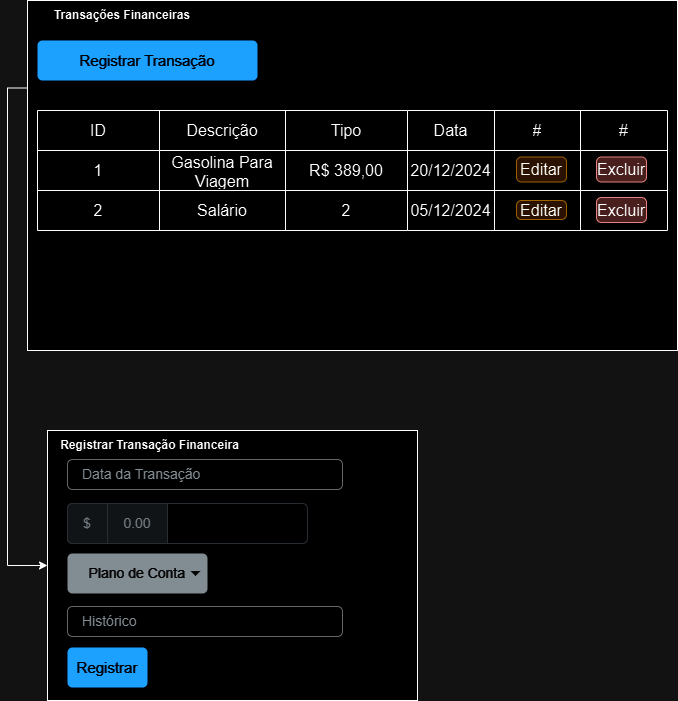

The diagram above was exported from draw.io. Its source (the exported page's mxGraphModel, read from the mxfile embedded in the PNG):
<mxGraphModel dx="1328" dy="772" grid="1" gridSize="10" guides="1" tooltips="1" connect="1" arrows="1" fold="1" page="1" pageScale="1" pageWidth="827" pageHeight="1169" math="0" shadow="0">
  <root>
    <mxCell id="0" />
    <mxCell id="1" parent="0" />
    <mxCell id="FlQ5AiQTA3cnXJCN8gwm-51" value="" style="group" vertex="1" connectable="0" parent="1">
      <mxGeometry x="80" y="50" width="650" height="350" as="geometry" />
    </mxCell>
    <mxCell id="FlQ5AiQTA3cnXJCN8gwm-52" value="" style="rounded=0;whiteSpace=wrap;html=1;" vertex="1" parent="FlQ5AiQTA3cnXJCN8gwm-51">
      <mxGeometry width="650" height="350" as="geometry" />
    </mxCell>
    <mxCell id="FlQ5AiQTA3cnXJCN8gwm-53" value="Transações Financeiras" style="text;html=1;align=center;verticalAlign=middle;whiteSpace=wrap;rounded=0;fontStyle=1" vertex="1" parent="FlQ5AiQTA3cnXJCN8gwm-51">
      <mxGeometry width="190" height="30" as="geometry" />
    </mxCell>
    <mxCell id="FlQ5AiQTA3cnXJCN8gwm-54" value="Registrar Transação" style="html=1;shadow=0;dashed=0;shape=mxgraph.bootstrap.rrect;rSize=5;strokeColor=none;strokeWidth=1;fillColor=#0085FC;fontColor=#FFFFFF;whiteSpace=wrap;align=center;verticalAlign=middle;spacingLeft=0;fontStyle=0;fontSize=15;spacing=5;" vertex="1" parent="FlQ5AiQTA3cnXJCN8gwm-51">
      <mxGeometry x="10" y="40" width="220" height="40" as="geometry" />
    </mxCell>
    <mxCell id="FlQ5AiQTA3cnXJCN8gwm-55" value="" style="shape=table;startSize=0;container=1;collapsible=0;childLayout=tableLayout;fontSize=16;" vertex="1" parent="FlQ5AiQTA3cnXJCN8gwm-51">
      <mxGeometry x="10" y="110" width="370" height="120" as="geometry" />
    </mxCell>
    <mxCell id="FlQ5AiQTA3cnXJCN8gwm-56" value="" style="shape=tableRow;horizontal=0;startSize=0;swimlaneHead=0;swimlaneBody=0;strokeColor=inherit;top=0;left=0;bottom=0;right=0;collapsible=0;dropTarget=0;fillColor=none;points=[[0,0.5],[1,0.5]];portConstraint=eastwest;fontSize=16;" vertex="1" parent="FlQ5AiQTA3cnXJCN8gwm-55">
      <mxGeometry width="370" height="40" as="geometry" />
    </mxCell>
    <mxCell id="FlQ5AiQTA3cnXJCN8gwm-57" value="ID" style="shape=partialRectangle;html=1;whiteSpace=wrap;connectable=0;strokeColor=inherit;overflow=hidden;fillColor=none;top=0;left=0;bottom=0;right=0;pointerEvents=1;fontSize=16;" vertex="1" parent="FlQ5AiQTA3cnXJCN8gwm-56">
      <mxGeometry width="122" height="40" as="geometry">
        <mxRectangle width="122" height="40" as="alternateBounds" />
      </mxGeometry>
    </mxCell>
    <mxCell id="FlQ5AiQTA3cnXJCN8gwm-58" value="Descrição" style="shape=partialRectangle;html=1;whiteSpace=wrap;connectable=0;strokeColor=inherit;overflow=hidden;fillColor=none;top=0;left=0;bottom=0;right=0;pointerEvents=1;fontSize=16;" vertex="1" parent="FlQ5AiQTA3cnXJCN8gwm-56">
      <mxGeometry x="122" width="126" height="40" as="geometry">
        <mxRectangle width="126" height="40" as="alternateBounds" />
      </mxGeometry>
    </mxCell>
    <mxCell id="FlQ5AiQTA3cnXJCN8gwm-59" value="Tipo" style="shape=partialRectangle;html=1;whiteSpace=wrap;connectable=0;strokeColor=inherit;overflow=hidden;fillColor=none;top=0;left=0;bottom=0;right=0;pointerEvents=1;fontSize=16;" vertex="1" parent="FlQ5AiQTA3cnXJCN8gwm-56">
      <mxGeometry x="248" width="122" height="40" as="geometry">
        <mxRectangle width="122" height="40" as="alternateBounds" />
      </mxGeometry>
    </mxCell>
    <mxCell id="FlQ5AiQTA3cnXJCN8gwm-60" value="" style="shape=tableRow;horizontal=0;startSize=0;swimlaneHead=0;swimlaneBody=0;strokeColor=inherit;top=0;left=0;bottom=0;right=0;collapsible=0;dropTarget=0;fillColor=none;points=[[0,0.5],[1,0.5]];portConstraint=eastwest;fontSize=16;" vertex="1" parent="FlQ5AiQTA3cnXJCN8gwm-55">
      <mxGeometry y="40" width="370" height="40" as="geometry" />
    </mxCell>
    <mxCell id="FlQ5AiQTA3cnXJCN8gwm-61" value="1" style="shape=partialRectangle;html=1;whiteSpace=wrap;connectable=0;strokeColor=inherit;overflow=hidden;fillColor=none;top=0;left=0;bottom=0;right=0;pointerEvents=1;fontSize=16;" vertex="1" parent="FlQ5AiQTA3cnXJCN8gwm-60">
      <mxGeometry width="122" height="40" as="geometry">
        <mxRectangle width="122" height="40" as="alternateBounds" />
      </mxGeometry>
    </mxCell>
    <mxCell id="FlQ5AiQTA3cnXJCN8gwm-62" value="Gasolina Para Viagem" style="shape=partialRectangle;html=1;whiteSpace=wrap;connectable=0;strokeColor=inherit;overflow=hidden;fillColor=none;top=0;left=0;bottom=0;right=0;pointerEvents=1;fontSize=16;" vertex="1" parent="FlQ5AiQTA3cnXJCN8gwm-60">
      <mxGeometry x="122" width="126" height="40" as="geometry">
        <mxRectangle width="126" height="40" as="alternateBounds" />
      </mxGeometry>
    </mxCell>
    <mxCell id="FlQ5AiQTA3cnXJCN8gwm-63" value="R$ 389,00" style="shape=partialRectangle;html=1;whiteSpace=wrap;connectable=0;strokeColor=inherit;overflow=hidden;fillColor=none;top=0;left=0;bottom=0;right=0;pointerEvents=1;fontSize=16;" vertex="1" parent="FlQ5AiQTA3cnXJCN8gwm-60">
      <mxGeometry x="248" width="122" height="40" as="geometry">
        <mxRectangle width="122" height="40" as="alternateBounds" />
      </mxGeometry>
    </mxCell>
    <mxCell id="FlQ5AiQTA3cnXJCN8gwm-64" value="" style="shape=tableRow;horizontal=0;startSize=0;swimlaneHead=0;swimlaneBody=0;strokeColor=inherit;top=0;left=0;bottom=0;right=0;collapsible=0;dropTarget=0;fillColor=none;points=[[0,0.5],[1,0.5]];portConstraint=eastwest;fontSize=16;" vertex="1" parent="FlQ5AiQTA3cnXJCN8gwm-55">
      <mxGeometry y="80" width="370" height="40" as="geometry" />
    </mxCell>
    <mxCell id="FlQ5AiQTA3cnXJCN8gwm-65" value="2" style="shape=partialRectangle;html=1;whiteSpace=wrap;connectable=0;strokeColor=inherit;overflow=hidden;fillColor=none;top=0;left=0;bottom=0;right=0;pointerEvents=1;fontSize=16;" vertex="1" parent="FlQ5AiQTA3cnXJCN8gwm-64">
      <mxGeometry width="122" height="40" as="geometry">
        <mxRectangle width="122" height="40" as="alternateBounds" />
      </mxGeometry>
    </mxCell>
    <mxCell id="FlQ5AiQTA3cnXJCN8gwm-66" value="Salário" style="shape=partialRectangle;html=1;whiteSpace=wrap;connectable=0;strokeColor=inherit;overflow=hidden;fillColor=none;top=0;left=0;bottom=0;right=0;pointerEvents=1;fontSize=16;" vertex="1" parent="FlQ5AiQTA3cnXJCN8gwm-64">
      <mxGeometry x="122" width="126" height="40" as="geometry">
        <mxRectangle width="126" height="40" as="alternateBounds" />
      </mxGeometry>
    </mxCell>
    <mxCell id="FlQ5AiQTA3cnXJCN8gwm-67" value="2" style="shape=partialRectangle;html=1;whiteSpace=wrap;connectable=0;strokeColor=inherit;overflow=hidden;fillColor=none;top=0;left=0;bottom=0;right=0;pointerEvents=1;fontSize=16;" vertex="1" parent="FlQ5AiQTA3cnXJCN8gwm-64">
      <mxGeometry x="248" width="122" height="40" as="geometry">
        <mxRectangle width="122" height="40" as="alternateBounds" />
      </mxGeometry>
    </mxCell>
    <mxCell id="FlQ5AiQTA3cnXJCN8gwm-68" value="" style="shape=table;startSize=0;container=1;collapsible=0;childLayout=tableLayout;fontSize=16;" vertex="1" parent="FlQ5AiQTA3cnXJCN8gwm-51">
      <mxGeometry x="380" y="110" width="260" height="120" as="geometry" />
    </mxCell>
    <mxCell id="FlQ5AiQTA3cnXJCN8gwm-69" value="" style="shape=tableRow;horizontal=0;startSize=0;swimlaneHead=0;swimlaneBody=0;strokeColor=inherit;top=0;left=0;bottom=0;right=0;collapsible=0;dropTarget=0;fillColor=none;points=[[0,0.5],[1,0.5]];portConstraint=eastwest;fontSize=16;" vertex="1" parent="FlQ5AiQTA3cnXJCN8gwm-68">
      <mxGeometry width="260" height="40" as="geometry" />
    </mxCell>
    <mxCell id="FlQ5AiQTA3cnXJCN8gwm-70" value="Data" style="shape=partialRectangle;html=1;whiteSpace=wrap;connectable=0;strokeColor=inherit;overflow=hidden;fillColor=none;top=0;left=0;bottom=0;right=0;pointerEvents=1;fontSize=16;" vertex="1" parent="FlQ5AiQTA3cnXJCN8gwm-69">
      <mxGeometry width="87" height="40" as="geometry">
        <mxRectangle width="87" height="40" as="alternateBounds" />
      </mxGeometry>
    </mxCell>
    <mxCell id="FlQ5AiQTA3cnXJCN8gwm-71" value="#" style="shape=partialRectangle;html=1;whiteSpace=wrap;connectable=0;strokeColor=inherit;overflow=hidden;fillColor=none;top=0;left=0;bottom=0;right=0;pointerEvents=1;fontSize=16;" vertex="1" parent="FlQ5AiQTA3cnXJCN8gwm-69">
      <mxGeometry x="87" width="86" height="40" as="geometry">
        <mxRectangle width="86" height="40" as="alternateBounds" />
      </mxGeometry>
    </mxCell>
    <mxCell id="FlQ5AiQTA3cnXJCN8gwm-72" value="#" style="shape=partialRectangle;html=1;whiteSpace=wrap;connectable=0;strokeColor=inherit;overflow=hidden;fillColor=none;top=0;left=0;bottom=0;right=0;pointerEvents=1;fontSize=16;" vertex="1" parent="FlQ5AiQTA3cnXJCN8gwm-69">
      <mxGeometry x="173" width="87" height="40" as="geometry">
        <mxRectangle width="87" height="40" as="alternateBounds" />
      </mxGeometry>
    </mxCell>
    <mxCell id="FlQ5AiQTA3cnXJCN8gwm-73" value="" style="shape=tableRow;horizontal=0;startSize=0;swimlaneHead=0;swimlaneBody=0;strokeColor=inherit;top=0;left=0;bottom=0;right=0;collapsible=0;dropTarget=0;fillColor=none;points=[[0,0.5],[1,0.5]];portConstraint=eastwest;fontSize=16;" vertex="1" parent="FlQ5AiQTA3cnXJCN8gwm-68">
      <mxGeometry y="40" width="260" height="40" as="geometry" />
    </mxCell>
    <mxCell id="FlQ5AiQTA3cnXJCN8gwm-74" value="20/12/2024" style="shape=partialRectangle;html=1;whiteSpace=wrap;connectable=0;strokeColor=inherit;overflow=hidden;fillColor=none;top=0;left=0;bottom=0;right=0;pointerEvents=1;fontSize=16;" vertex="1" parent="FlQ5AiQTA3cnXJCN8gwm-73">
      <mxGeometry width="87" height="40" as="geometry">
        <mxRectangle width="87" height="40" as="alternateBounds" />
      </mxGeometry>
    </mxCell>
    <mxCell id="FlQ5AiQTA3cnXJCN8gwm-75" value="" style="shape=partialRectangle;html=1;whiteSpace=wrap;connectable=0;strokeColor=inherit;overflow=hidden;fillColor=none;top=0;left=0;bottom=0;right=0;pointerEvents=1;fontSize=16;" vertex="1" parent="FlQ5AiQTA3cnXJCN8gwm-73">
      <mxGeometry x="87" width="86" height="40" as="geometry">
        <mxRectangle width="86" height="40" as="alternateBounds" />
      </mxGeometry>
    </mxCell>
    <mxCell id="FlQ5AiQTA3cnXJCN8gwm-76" value="" style="shape=partialRectangle;html=1;whiteSpace=wrap;connectable=0;strokeColor=inherit;overflow=hidden;fillColor=none;top=0;left=0;bottom=0;right=0;pointerEvents=1;fontSize=16;" vertex="1" parent="FlQ5AiQTA3cnXJCN8gwm-73">
      <mxGeometry x="173" width="87" height="40" as="geometry">
        <mxRectangle width="87" height="40" as="alternateBounds" />
      </mxGeometry>
    </mxCell>
    <mxCell id="FlQ5AiQTA3cnXJCN8gwm-77" value="" style="shape=tableRow;horizontal=0;startSize=0;swimlaneHead=0;swimlaneBody=0;strokeColor=inherit;top=0;left=0;bottom=0;right=0;collapsible=0;dropTarget=0;fillColor=none;points=[[0,0.5],[1,0.5]];portConstraint=eastwest;fontSize=16;" vertex="1" parent="FlQ5AiQTA3cnXJCN8gwm-68">
      <mxGeometry y="80" width="260" height="40" as="geometry" />
    </mxCell>
    <mxCell id="FlQ5AiQTA3cnXJCN8gwm-78" value="05/12/2024" style="shape=partialRectangle;html=1;whiteSpace=wrap;connectable=0;strokeColor=inherit;overflow=hidden;fillColor=none;top=0;left=0;bottom=0;right=0;pointerEvents=1;fontSize=16;" vertex="1" parent="FlQ5AiQTA3cnXJCN8gwm-77">
      <mxGeometry width="87" height="40" as="geometry">
        <mxRectangle width="87" height="40" as="alternateBounds" />
      </mxGeometry>
    </mxCell>
    <mxCell id="FlQ5AiQTA3cnXJCN8gwm-79" value="" style="shape=partialRectangle;html=1;whiteSpace=wrap;connectable=0;strokeColor=inherit;overflow=hidden;fillColor=none;top=0;left=0;bottom=0;right=0;pointerEvents=1;fontSize=16;" vertex="1" parent="FlQ5AiQTA3cnXJCN8gwm-77">
      <mxGeometry x="87" width="86" height="40" as="geometry">
        <mxRectangle width="86" height="40" as="alternateBounds" />
      </mxGeometry>
    </mxCell>
    <mxCell id="FlQ5AiQTA3cnXJCN8gwm-80" value="" style="shape=partialRectangle;html=1;whiteSpace=wrap;connectable=0;strokeColor=inherit;overflow=hidden;fillColor=none;top=0;left=0;bottom=0;right=0;pointerEvents=1;fontSize=16;" vertex="1" parent="FlQ5AiQTA3cnXJCN8gwm-77">
      <mxGeometry x="173" width="87" height="40" as="geometry">
        <mxRectangle width="87" height="40" as="alternateBounds" />
      </mxGeometry>
    </mxCell>
    <mxCell id="FlQ5AiQTA3cnXJCN8gwm-81" value="Editar" style="html=1;shadow=0;dashed=0;shape=mxgraph.bootstrap.rrect;rSize=5;strokeColor=#d79b00;strokeWidth=1;fillColor=#ffe6cc;whiteSpace=wrap;align=center;verticalAlign=middle;spacingLeft=0;fontStyle=0;fontSize=16;spacing=5;" vertex="1" parent="FlQ5AiQTA3cnXJCN8gwm-51">
      <mxGeometry x="489" y="156.5" width="50" height="25" as="geometry" />
    </mxCell>
    <mxCell id="FlQ5AiQTA3cnXJCN8gwm-82" value="Editar" style="html=1;shadow=0;dashed=0;shape=mxgraph.bootstrap.rrect;rSize=5;strokeColor=#d79b00;strokeWidth=1;fillColor=#ffe6cc;whiteSpace=wrap;align=center;verticalAlign=middle;spacingLeft=0;fontStyle=0;fontSize=16;spacing=5;" vertex="1" parent="FlQ5AiQTA3cnXJCN8gwm-51">
      <mxGeometry x="489" y="200" width="50" height="19" as="geometry" />
    </mxCell>
    <mxCell id="FlQ5AiQTA3cnXJCN8gwm-83" value="Excluir" style="html=1;shadow=0;dashed=0;shape=mxgraph.bootstrap.rrect;rSize=5;strokeColor=#b85450;strokeWidth=1;fillColor=#f8cecc;whiteSpace=wrap;align=center;verticalAlign=middle;spacingLeft=0;fontStyle=0;fontSize=16;spacing=5;" vertex="1" parent="FlQ5AiQTA3cnXJCN8gwm-51">
      <mxGeometry x="569" y="156.5" width="50" height="25" as="geometry" />
    </mxCell>
    <mxCell id="FlQ5AiQTA3cnXJCN8gwm-84" value="Excluir" style="html=1;shadow=0;dashed=0;shape=mxgraph.bootstrap.rrect;rSize=5;strokeColor=#b85450;strokeWidth=1;fillColor=#f8cecc;whiteSpace=wrap;align=center;verticalAlign=middle;spacingLeft=0;fontStyle=0;fontSize=16;spacing=5;" vertex="1" parent="FlQ5AiQTA3cnXJCN8gwm-51">
      <mxGeometry x="569" y="197" width="50" height="25" as="geometry" />
    </mxCell>
    <mxCell id="FlQ5AiQTA3cnXJCN8gwm-85" value="" style="group" vertex="1" connectable="0" parent="1">
      <mxGeometry x="100" y="480" width="370" height="270" as="geometry" />
    </mxCell>
    <mxCell id="FlQ5AiQTA3cnXJCN8gwm-86" value="" style="rounded=0;whiteSpace=wrap;html=1;" vertex="1" parent="FlQ5AiQTA3cnXJCN8gwm-85">
      <mxGeometry width="370" height="270" as="geometry" />
    </mxCell>
    <mxCell id="FlQ5AiQTA3cnXJCN8gwm-87" value="Registrar Transação Financeira" style="text;html=1;align=center;verticalAlign=middle;whiteSpace=wrap;rounded=0;fontStyle=1" vertex="1" parent="FlQ5AiQTA3cnXJCN8gwm-85">
      <mxGeometry x="5" width="195" height="30" as="geometry" />
    </mxCell>
    <mxCell id="FlQ5AiQTA3cnXJCN8gwm-90" value="Registrar" style="html=1;shadow=0;dashed=0;shape=mxgraph.bootstrap.rrect;rSize=5;strokeColor=none;strokeWidth=1;fillColor=#0085FC;fontColor=#FFFFFF;whiteSpace=wrap;align=center;verticalAlign=middle;spacingLeft=0;fontStyle=0;fontSize=15;spacing=5;" vertex="1" parent="FlQ5AiQTA3cnXJCN8gwm-85">
      <mxGeometry x="20" y="217" width="80" height="40" as="geometry" />
    </mxCell>
    <mxCell id="FlQ5AiQTA3cnXJCN8gwm-91" value="Histórico" style="html=1;shadow=0;dashed=0;shape=mxgraph.bootstrap.rrect;rSize=5;fillColor=none;strokeColor=#999999;align=left;spacing=15;fontSize=14;fontColor=#6C767D;" vertex="1" parent="FlQ5AiQTA3cnXJCN8gwm-85">
      <mxGeometry x="20" y="176" width="275" height="30" as="geometry" />
    </mxCell>
    <mxCell id="FlQ5AiQTA3cnXJCN8gwm-93" value="Data da Transação" style="html=1;shadow=0;dashed=0;shape=mxgraph.bootstrap.rrect;rSize=5;fillColor=none;strokeColor=#999999;align=left;spacing=15;fontSize=14;fontColor=#6C767D;" vertex="1" parent="FlQ5AiQTA3cnXJCN8gwm-85">
      <mxGeometry x="20" y="29" width="275" height="30" as="geometry" />
    </mxCell>
    <mxCell id="FlQ5AiQTA3cnXJCN8gwm-94" value="Plano de Conta" style="html=1;shadow=0;dashed=0;shape=mxgraph.bootstrap.rrect;rSize=5;strokeColor=none;strokeWidth=1;fillColor=#6C767D;fontColor=#ffffff;whiteSpace=wrap;align=right;verticalAlign=middle;fontStyle=0;fontSize=14;spacingRight=20;" vertex="1" parent="FlQ5AiQTA3cnXJCN8gwm-85">
      <mxGeometry x="20" y="123" width="140" height="40" as="geometry" />
    </mxCell>
    <mxCell id="FlQ5AiQTA3cnXJCN8gwm-95" value="" style="shape=triangle;direction=south;fillColor=#ffffff;strokeColor=none;perimeter=none;" vertex="1" parent="FlQ5AiQTA3cnXJCN8gwm-94">
      <mxGeometry x="1" y="0.5" width="10" height="5" relative="1" as="geometry">
        <mxPoint x="-17" y="-2.5" as="offset" />
      </mxGeometry>
    </mxCell>
    <mxCell id="FlQ5AiQTA3cnXJCN8gwm-96" value="" style="html=1;shadow=0;dashed=0;shape=mxgraph.bootstrap.rrect;rSize=5;strokeColor=#CED4DA;html=1;whiteSpace=wrap;fillColor=#FFFFFF;fontColor=#7D868C;align=left;spacing=15;spacingLeft=40;fontSize=14;" vertex="1" parent="FlQ5AiQTA3cnXJCN8gwm-85">
      <mxGeometry x="20" y="73" width="240" height="40" as="geometry" />
    </mxCell>
    <mxCell id="FlQ5AiQTA3cnXJCN8gwm-97" value="$" style="html=1;shadow=0;dashed=0;shape=mxgraph.bootstrap.leftButton;strokeColor=inherit;gradientColor=inherit;fontColor=inherit;fillColor=#E9ECEF;rSize=5;perimeter=none;whiteSpace=wrap;resizeHeight=1;fontSize=14;" vertex="1" parent="FlQ5AiQTA3cnXJCN8gwm-96">
      <mxGeometry width="40" height="40" relative="1" as="geometry" />
    </mxCell>
    <mxCell id="FlQ5AiQTA3cnXJCN8gwm-98" value="0.00" style="html=1;shadow=0;dashed=0;strokeColor=inherit;gradientColor=inherit;fontColor=inherit;fillColor=#E9ECEF;perimeter=none;whiteSpace=wrap;resizeHeight=1;fontSize=14;" vertex="1" parent="FlQ5AiQTA3cnXJCN8gwm-96">
      <mxGeometry width="60" height="40" relative="1" as="geometry">
        <mxPoint x="40" as="offset" />
      </mxGeometry>
    </mxCell>
    <mxCell id="FlQ5AiQTA3cnXJCN8gwm-92" style="edgeStyle=orthogonalEdgeStyle;rounded=0;orthogonalLoop=1;jettySize=auto;html=1;exitX=0;exitY=0.25;exitDx=0;exitDy=0;entryX=0;entryY=0.5;entryDx=0;entryDy=0;" edge="1" parent="1" source="FlQ5AiQTA3cnXJCN8gwm-52" target="FlQ5AiQTA3cnXJCN8gwm-86">
      <mxGeometry relative="1" as="geometry" />
    </mxCell>
  </root>
</mxGraphModel>